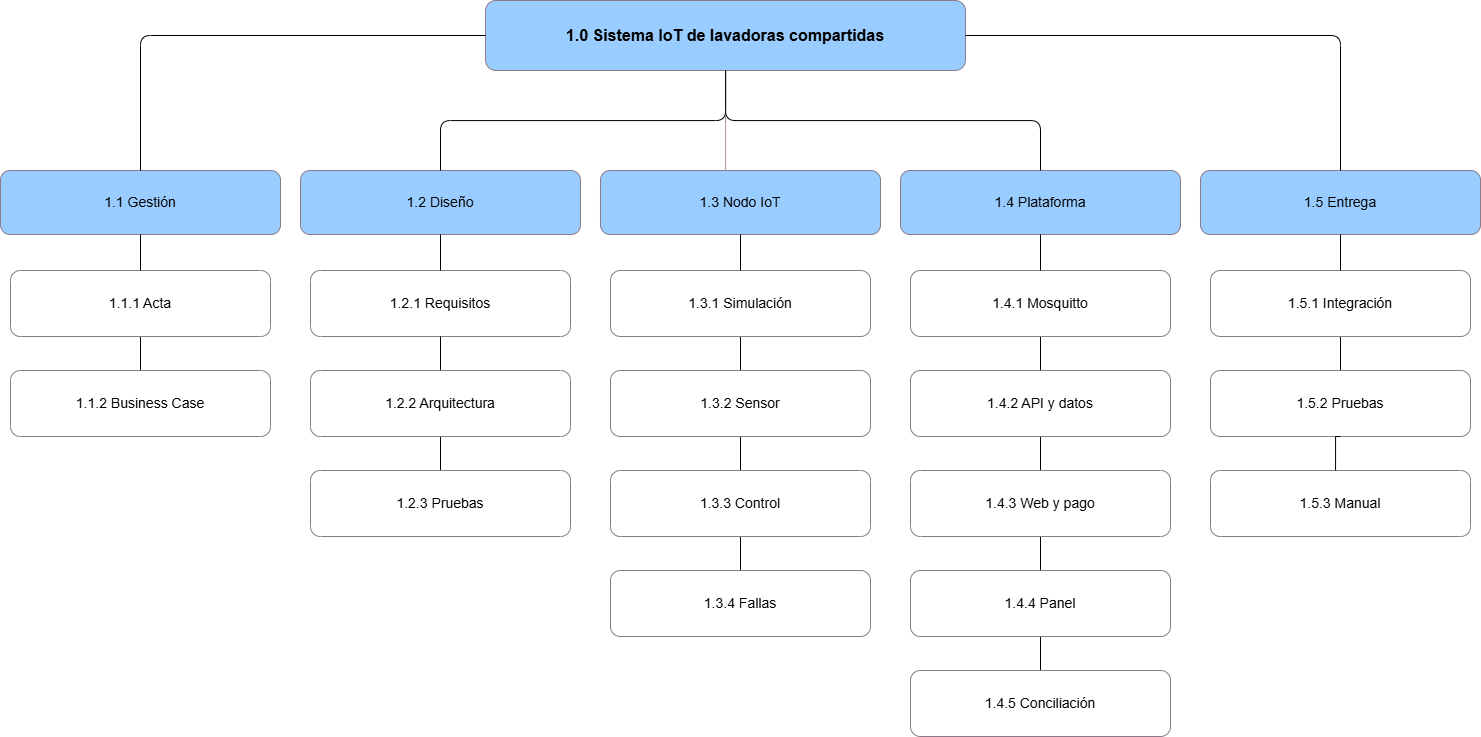

The diagram above was exported from draw.io. Its source (the exported page's mxGraphModel, read from the mxfile embedded in the PNG):
<mxGraphModel dx="1585" dy="963" grid="1" gridSize="10" guides="1" tooltips="1" connect="1" arrows="1" fold="1" page="1" pageScale="1" pageWidth="1500" pageHeight="1000" math="0" shadow="0">
  <root>
    <mxCell id="0" />
    <mxCell id="1" parent="0" />
    <mxCell id="n0" parent="1" style="rounded=1;whiteSpace=wrap;html=1;fillColor=#99CCFF;strokeColor=#8b7b88;fontSize=12;" value="&lt;font style=&quot;font-size: 16px;&quot;&gt;&lt;b&gt;1.0 Sistema IoT de lavadoras compartidas&lt;/b&gt;&lt;/font&gt;" vertex="1">
      <mxGeometry height="70" width="480" x="500" y="30" as="geometry" />
    </mxCell>
    <mxCell id="g0" parent="1" style="rounded=1;whiteSpace=wrap;html=1;fillColor=#99CCFF;strokeColor=#8b7b88;fontSize=12;" value="&lt;font style=&quot;font-size: 14px;&quot;&gt;1.1 Gestión&lt;/font&gt;" vertex="1">
      <mxGeometry height="64" width="280" x="15" y="200" as="geometry" />
    </mxCell>
    <mxCell id="eg0" edge="1" parent="1" source="n0" style="endArrow=none;edgeStyle=orthogonalEdgeStyle;strokeColor=#000000;" target="g0">
      <mxGeometry relative="1" as="geometry" />
    </mxCell>
    <mxCell id="hTmVeGuyCnXhnHiK8qDj-3" edge="1" parent="1" source="n0_0" style="edgeStyle=orthogonalEdgeStyle;rounded=0;orthogonalLoop=1;jettySize=auto;html=1;exitX=0.5;exitY=1;exitDx=0;exitDy=0;entryX=0.5;entryY=0;entryDx=0;entryDy=0;strokeColor=light-dark(#000000,#FFFFFF);endArrow=none;endFill=0;" target="n0_1">
      <mxGeometry relative="1" as="geometry" />
    </mxCell>
    <mxCell id="n0_0" parent="1" style="rounded=1;whiteSpace=wrap;html=1;fillColor=#ffffff;strokeColor=#8b7b88;fontSize=12;" value="&lt;font style=&quot;font-size: 14px;&quot;&gt;1.1.1 Acta&lt;/font&gt;" vertex="1">
      <mxGeometry height="66" width="260" x="25" y="300" as="geometry" />
    </mxCell>
    <mxCell id="en0_0" edge="1" parent="1" source="g0" style="endArrow=none;edgeStyle=orthogonalEdgeStyle;strokeColor=#ac8fa3;" target="n0_0">
      <mxGeometry relative="1" as="geometry" />
    </mxCell>
    <mxCell id="n0_1" parent="1" style="rounded=1;whiteSpace=wrap;html=1;fillColor=#ffffff;strokeColor=#8b7b88;fontSize=12;" value="&lt;font style=&quot;font-size: 14px;&quot;&gt;1.1.2 Business Case&lt;/font&gt;" vertex="1">
      <mxGeometry height="66" width="260" x="25" y="400" as="geometry" />
    </mxCell>
    <mxCell id="en0_1" edge="1" parent="1" source="g0" style="endArrow=none;edgeStyle=orthogonalEdgeStyle;strokeColor=#000000;entryX=0.5;entryY=0;entryDx=0;entryDy=0;" target="n0_0">
      <mxGeometry relative="1" as="geometry">
        <mxPoint x="160" y="300" as="targetPoint" />
      </mxGeometry>
    </mxCell>
    <mxCell id="g1" parent="1" style="rounded=1;whiteSpace=wrap;html=1;fillColor=#99CCFF;strokeColor=#8b7b88;fontSize=12;" value="&lt;font style=&quot;font-size: 14px;&quot;&gt;1.2 Diseño&lt;/font&gt;" vertex="1">
      <mxGeometry height="64" width="280" x="315" y="200" as="geometry" />
    </mxCell>
    <mxCell id="eg1" edge="1" parent="1" source="n0" style="endArrow=none;edgeStyle=orthogonalEdgeStyle;strokeColor=#000000;" target="g1">
      <mxGeometry relative="1" as="geometry" />
    </mxCell>
    <mxCell id="hTmVeGuyCnXhnHiK8qDj-4" edge="1" parent="1" source="n1_0" style="edgeStyle=orthogonalEdgeStyle;rounded=0;orthogonalLoop=1;jettySize=auto;html=1;exitX=0.5;exitY=1;exitDx=0;exitDy=0;endArrow=none;endFill=0;strokeColor=light-dark(#AC8FA3,#FFFFFF);" target="n1_1">
      <mxGeometry relative="1" as="geometry" />
    </mxCell>
    <mxCell id="n1_0" parent="1" style="rounded=1;whiteSpace=wrap;html=1;fillColor=#ffffff;strokeColor=#8b7b88;fontSize=12;" value="&lt;font style=&quot;font-size: 14px;&quot;&gt;1.2.1 Requisitos&lt;/font&gt;" vertex="1">
      <mxGeometry height="66" width="260" x="325" y="300" as="geometry" />
    </mxCell>
    <mxCell id="en1_0" edge="1" parent="1" source="g1" style="endArrow=none;edgeStyle=orthogonalEdgeStyle;strokeColor=#000000;" target="n1_0">
      <mxGeometry relative="1" as="geometry" />
    </mxCell>
    <mxCell id="hTmVeGuyCnXhnHiK8qDj-5" edge="1" parent="1" source="n1_1" style="edgeStyle=orthogonalEdgeStyle;rounded=0;orthogonalLoop=1;jettySize=auto;html=1;entryX=0.5;entryY=0;entryDx=0;entryDy=0;endArrow=none;endFill=0;strokeColor=light-dark(#000000,#FFFFFF);" target="n1_2">
      <mxGeometry relative="1" as="geometry" />
    </mxCell>
    <mxCell id="hTmVeGuyCnXhnHiK8qDj-15" edge="1" parent="1" source="n1_1" style="edgeStyle=orthogonalEdgeStyle;rounded=0;orthogonalLoop=1;jettySize=auto;html=1;strokeColor=light-dark(#000000,#FFFFFF);endArrow=none;endFill=0;" target="n1_0" value="">
      <mxGeometry relative="1" as="geometry" />
    </mxCell>
    <mxCell id="n1_1" parent="1" style="rounded=1;whiteSpace=wrap;html=1;fillColor=#ffffff;strokeColor=#8b7b88;fontSize=12;" value="&lt;font style=&quot;font-size: 14px;&quot;&gt;1.2.2 Arquitectura&lt;/font&gt;" vertex="1">
      <mxGeometry height="66" width="260" x="325" y="400" as="geometry" />
    </mxCell>
    <mxCell id="n1_2" parent="1" style="rounded=1;whiteSpace=wrap;html=1;fillColor=#ffffff;strokeColor=#8b7b88;fontSize=12;" value="&lt;font style=&quot;font-size: 14px;&quot;&gt;1.2.3 Pruebas&lt;/font&gt;" vertex="1">
      <mxGeometry height="66" width="260" x="325" y="500" as="geometry" />
    </mxCell>
    <mxCell id="g2" parent="1" style="rounded=1;whiteSpace=wrap;html=1;fillColor=#99CCFF;strokeColor=#8b7b88;fontSize=12;" value="&lt;font style=&quot;font-size: 14px;&quot;&gt;1.3 Nodo IoT&lt;/font&gt;" vertex="1">
      <mxGeometry height="64" width="280" x="615" y="200" as="geometry" />
    </mxCell>
    <mxCell id="eg2" edge="1" parent="1" source="n0" style="endArrow=none;edgeStyle=orthogonalEdgeStyle;strokeColor=#ac8fa3;" target="g2">
      <mxGeometry relative="1" as="geometry">
        <Array as="points">
          <mxPoint x="740" y="170" />
          <mxPoint x="740" y="170" />
        </Array>
      </mxGeometry>
    </mxCell>
    <mxCell id="hTmVeGuyCnXhnHiK8qDj-6" edge="1" parent="1" source="n2_0" style="edgeStyle=orthogonalEdgeStyle;rounded=0;orthogonalLoop=1;jettySize=auto;html=1;exitX=0.5;exitY=1;exitDx=0;exitDy=0;entryX=0.5;entryY=0;entryDx=0;entryDy=0;endArrow=none;endFill=0;startArrow=none;startFill=0;strokeColor=light-dark(#000000,#FFFFFF);" target="n2_1">
      <mxGeometry relative="1" as="geometry" />
    </mxCell>
    <mxCell id="n2_0" parent="1" style="rounded=1;whiteSpace=wrap;html=1;fillColor=#ffffff;strokeColor=#8b7b88;fontSize=12;" value="&lt;font style=&quot;font-size: 14px;&quot;&gt;1.3.1 Simulación&lt;/font&gt;" vertex="1">
      <mxGeometry height="66" width="260" x="625" y="300" as="geometry" />
    </mxCell>
    <mxCell id="en2_0" edge="1" parent="1" source="g2" style="endArrow=none;edgeStyle=orthogonalEdgeStyle;strokeColor=#000000;" target="n2_0">
      <mxGeometry relative="1" as="geometry" />
    </mxCell>
    <mxCell id="hTmVeGuyCnXhnHiK8qDj-7" edge="1" parent="1" source="n2_1" style="edgeStyle=orthogonalEdgeStyle;rounded=0;orthogonalLoop=1;jettySize=auto;html=1;exitX=0.5;exitY=1;exitDx=0;exitDy=0;entryX=0.5;entryY=0;entryDx=0;entryDy=0;endArrow=none;endFill=0;strokeColor=light-dark(#000000,#FFFFFF);" target="n2_2">
      <mxGeometry relative="1" as="geometry" />
    </mxCell>
    <mxCell id="n2_1" parent="1" style="rounded=1;whiteSpace=wrap;html=1;fillColor=#ffffff;strokeColor=#8b7b88;fontSize=12;" value="&lt;font style=&quot;font-size: 14px;&quot;&gt;1.3.2 Sensor&lt;/font&gt;" vertex="1">
      <mxGeometry height="66" width="260" x="625" y="400" as="geometry" />
    </mxCell>
    <mxCell id="hTmVeGuyCnXhnHiK8qDj-8" edge="1" parent="1" source="n2_2" style="edgeStyle=orthogonalEdgeStyle;rounded=0;orthogonalLoop=1;jettySize=auto;html=1;exitX=0.5;exitY=1;exitDx=0;exitDy=0;entryX=0.5;entryY=0;entryDx=0;entryDy=0;endArrow=none;endFill=0;strokeColor=light-dark(#000000,#FFFFFF);" target="n2_3">
      <mxGeometry relative="1" as="geometry" />
    </mxCell>
    <mxCell id="n2_2" parent="1" style="rounded=1;whiteSpace=wrap;html=1;fillColor=#ffffff;strokeColor=#8b7b88;fontSize=12;" value="&lt;font style=&quot;font-size: 14px;&quot;&gt;1.3.3 Control&lt;/font&gt;" vertex="1">
      <mxGeometry height="66" width="260" x="625" y="500" as="geometry" />
    </mxCell>
    <mxCell id="n2_3" parent="1" style="rounded=1;whiteSpace=wrap;html=1;fillColor=#ffffff;strokeColor=#8b7b88;fontSize=12;" value="&lt;font style=&quot;font-size: 14px;&quot;&gt;1.3.4 Fallas&lt;/font&gt;" vertex="1">
      <mxGeometry height="66" width="260" x="625" y="600" as="geometry" />
    </mxCell>
    <mxCell id="g3" parent="1" style="rounded=1;whiteSpace=wrap;html=1;fillColor=#99CCFF;strokeColor=#8b7b88;fontSize=12;" value="&lt;font style=&quot;font-size: 14px;&quot;&gt;1.4 Plataforma&lt;/font&gt;" vertex="1">
      <mxGeometry height="64" width="280" x="915" y="200" as="geometry" />
    </mxCell>
    <mxCell id="eg3" edge="1" parent="1" source="n0" style="endArrow=none;edgeStyle=orthogonalEdgeStyle;strokeColor=#000000;" target="g3">
      <mxGeometry relative="1" as="geometry" />
    </mxCell>
    <mxCell id="hTmVeGuyCnXhnHiK8qDj-9" edge="1" parent="1" source="n3_0" style="edgeStyle=orthogonalEdgeStyle;rounded=0;orthogonalLoop=1;jettySize=auto;html=1;exitX=0.5;exitY=1;exitDx=0;exitDy=0;endArrow=none;endFill=0;strokeColor=light-dark(#000000,#FFFFFF);" target="n3_1">
      <mxGeometry relative="1" as="geometry" />
    </mxCell>
    <mxCell id="n3_0" parent="1" style="rounded=1;whiteSpace=wrap;html=1;fillColor=#ffffff;strokeColor=#8b7b88;fontSize=12;" value="&lt;font style=&quot;font-size: 14px;&quot;&gt;1.4.1 Mosquitto&lt;/font&gt;" vertex="1">
      <mxGeometry height="66" width="260" x="925" y="300" as="geometry" />
    </mxCell>
    <mxCell id="en3_0" edge="1" parent="1" source="g3" style="endArrow=none;edgeStyle=orthogonalEdgeStyle;strokeColor=#000000;" target="n3_0">
      <mxGeometry relative="1" as="geometry" />
    </mxCell>
    <mxCell id="hTmVeGuyCnXhnHiK8qDj-10" edge="1" parent="1" source="n3_1" style="edgeStyle=orthogonalEdgeStyle;rounded=0;orthogonalLoop=1;jettySize=auto;html=1;exitX=0.5;exitY=1;exitDx=0;exitDy=0;entryX=0.5;entryY=0;entryDx=0;entryDy=0;endArrow=none;endFill=0;strokeColor=light-dark(#000000,#FFFFFF);" target="n3_2">
      <mxGeometry relative="1" as="geometry" />
    </mxCell>
    <mxCell id="n3_1" parent="1" style="rounded=1;whiteSpace=wrap;html=1;fillColor=#ffffff;strokeColor=#8b7b88;fontSize=12;" value="&lt;font style=&quot;font-size: 14px;&quot;&gt;1.4.2 API y datos&lt;/font&gt;" vertex="1">
      <mxGeometry height="66" width="260" x="925" y="400" as="geometry" />
    </mxCell>
    <mxCell id="hTmVeGuyCnXhnHiK8qDj-11" edge="1" parent="1" source="n3_2" style="edgeStyle=orthogonalEdgeStyle;rounded=0;orthogonalLoop=1;jettySize=auto;html=1;exitX=0.5;exitY=1;exitDx=0;exitDy=0;endArrow=none;endFill=0;strokeColor=light-dark(#000000,#FFFFFF);" target="n3_3">
      <mxGeometry relative="1" as="geometry" />
    </mxCell>
    <mxCell id="n3_2" parent="1" style="rounded=1;whiteSpace=wrap;html=1;fillColor=#ffffff;strokeColor=#8b7b88;fontSize=12;" value="&lt;font style=&quot;font-size: 14px;&quot;&gt;1.4.3 Web y pago&lt;/font&gt;" vertex="1">
      <mxGeometry height="66" width="260" x="925" y="500" as="geometry" />
    </mxCell>
    <mxCell id="hTmVeGuyCnXhnHiK8qDj-12" edge="1" parent="1" source="n3_3" style="edgeStyle=orthogonalEdgeStyle;rounded=0;orthogonalLoop=1;jettySize=auto;html=1;exitX=0.5;exitY=1;exitDx=0;exitDy=0;endArrow=none;endFill=0;strokeColor=light-dark(#000000,#FFFFFF);" target="n3_4">
      <mxGeometry relative="1" as="geometry" />
    </mxCell>
    <mxCell id="n3_3" parent="1" style="rounded=1;whiteSpace=wrap;html=1;fillColor=#ffffff;strokeColor=#8b7b88;fontSize=12;" value="&lt;font style=&quot;font-size: 14px;&quot;&gt;1.4.4 Panel&lt;/font&gt;" vertex="1">
      <mxGeometry height="66" width="260" x="925" y="600" as="geometry" />
    </mxCell>
    <mxCell id="n3_4" parent="1" style="rounded=1;whiteSpace=wrap;html=1;fillColor=#ffffff;strokeColor=#8b7b88;fontSize=12;" value="&lt;font style=&quot;font-size: 14px;&quot;&gt;1.4.5 Conciliación&lt;/font&gt;" vertex="1">
      <mxGeometry height="66" width="260" x="925" y="700" as="geometry" />
    </mxCell>
    <mxCell id="g4" parent="1" style="rounded=1;whiteSpace=wrap;html=1;fillColor=#99CCFF;strokeColor=#8b7b88;fontSize=12;" value="&lt;font style=&quot;font-size: 14px;&quot;&gt;1.5 Entrega&lt;/font&gt;" vertex="1">
      <mxGeometry height="64" width="280" x="1215" y="200" as="geometry" />
    </mxCell>
    <mxCell id="eg4" edge="1" parent="1" source="n0" style="endArrow=none;edgeStyle=orthogonalEdgeStyle;strokeColor=#000000;" target="g4">
      <mxGeometry relative="1" as="geometry" />
    </mxCell>
    <mxCell id="hTmVeGuyCnXhnHiK8qDj-13" edge="1" parent="1" source="n4_0" style="edgeStyle=orthogonalEdgeStyle;rounded=0;orthogonalLoop=1;jettySize=auto;html=1;exitX=0.5;exitY=1;exitDx=0;exitDy=0;endArrow=none;endFill=0;strokeColor=light-dark(#000000,#FFFFFF);" target="n4_1">
      <mxGeometry relative="1" as="geometry" />
    </mxCell>
    <mxCell id="n4_0" parent="1" style="rounded=1;whiteSpace=wrap;html=1;fillColor=#ffffff;strokeColor=#8b7b88;fontSize=12;" value="&lt;font style=&quot;font-size: 14px;&quot;&gt;1.5.1 Integración&lt;/font&gt;" vertex="1">
      <mxGeometry height="66" width="260" x="1225" y="300" as="geometry" />
    </mxCell>
    <mxCell id="en4_0" edge="1" parent="1" source="g4" style="endArrow=none;edgeStyle=orthogonalEdgeStyle;strokeColor=#000000;" target="n4_0">
      <mxGeometry relative="1" as="geometry" />
    </mxCell>
    <mxCell id="n4_1" parent="1" style="rounded=1;whiteSpace=wrap;html=1;fillColor=#ffffff;strokeColor=#8b7b88;fontSize=12;" value="&lt;font style=&quot;font-size: 14px;&quot;&gt;1.5.2 Pruebas&lt;/font&gt;" vertex="1">
      <mxGeometry height="66" width="260" x="1225" y="400" as="geometry" />
    </mxCell>
    <mxCell id="n4_2" parent="1" style="rounded=1;whiteSpace=wrap;html=1;fillColor=#ffffff;strokeColor=#8b7b88;fontSize=12;" value="&lt;font style=&quot;font-size: 14px;&quot;&gt;1.5.3 Manual&lt;/font&gt;" vertex="1">
      <mxGeometry height="66" width="260" x="1225" y="500" as="geometry" />
    </mxCell>
    <mxCell id="hTmVeGuyCnXhnHiK8qDj-14" edge="1" parent="1" source="n4_1" style="edgeStyle=orthogonalEdgeStyle;rounded=0;orthogonalLoop=1;jettySize=auto;html=1;exitX=0.5;exitY=1;exitDx=0;exitDy=0;entryX=0.481;entryY=0;entryDx=0;entryDy=0;entryPerimeter=0;endArrow=none;endFill=0;strokeColor=light-dark(#000000,#FFFFFF);" target="n4_2">
      <mxGeometry relative="1" as="geometry" />
    </mxCell>
  </root>
</mxGraphModel>